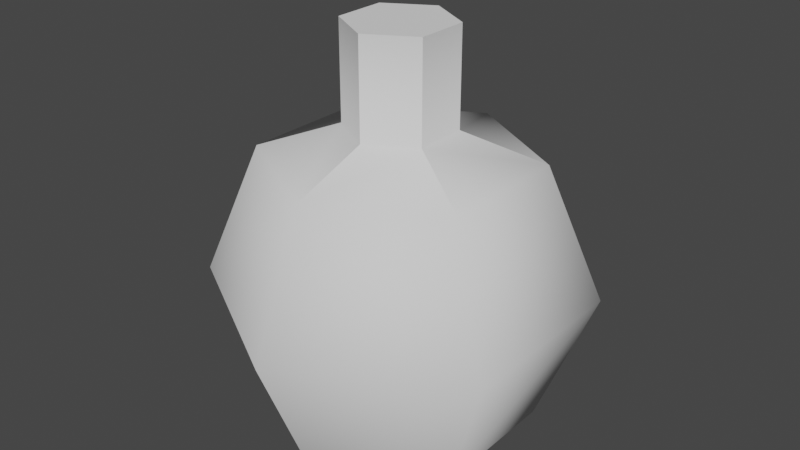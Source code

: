# Source: potion-bottle-lowpoly.blend  (saved by Blender 2.80.39; exported with 4.5.12 LTS)
import bpy
from mathutils import Matrix  # noqa: F401  (used for matrix-valued properties, if any)

bpy.ops.wm.read_factory_settings(use_empty=True)
scene = bpy.context.scene
scene.name = 'Scene'

# ---- collections
col_collection = bpy.data.collections.new('Collection'); scene.collection.children.link(col_collection)

# ---- world
world_world = bpy.data.worlds.new('World'); scene.world = world_world
world_world.color = (0.05088, 0.05088, 0.05088)
world_world.use_sun_shadow = False
world_world.sun_shadow_jitter_overblur = 0.0

# ---- meshes
me_sphere_000 = bpy.data.meshes.new('Sphere.000')
me_sphere_000.from_pydata([(0.0004611, -0.09996, 0.08225), (-0.03523, -0.01752, 0.1036), (-0.08878, -0.04844, 0.08225), (0.0004612, -0.03813, 0.1036), (0.0004612, 0.1488, -0.02079), (0.0897, 0.05461, 0.08225), (0.1267, 0.07595, -0.02079), (0.0004612, 0.1061, 0.08225), (0.0004612, 0.1061, -0.1238), (0.0897, 0.05461, -0.1238), (-0.03523, -0.01752, 0.179), (-0.03523, 0.02369, 0.1036), (-0.03523, -0.01752, 0.1036), (-0.03523, 0.02369, 0.179), (-0.08878, 0.05461, 0.08225), (-0.08878, -0.04844, 0.08225), (0.0897, -0.04844, 0.08225), (0.1267, -0.06978, -0.02079), (0.0897, -0.04844, -0.1238), (0.0004612, 0.0443, 0.179), (0.03616, 0.02369, 0.1036), (0.0004612, 0.0443, 0.1036), (0.03616, 0.02369, 0.179), (0.03616, -0.01752, 0.1036), (0.03616, 0.02369, 0.1036), (0.0004611, -0.1426, -0.02079), (0.0004611, -0.09996, -0.1238), (-0.03523, 0.02369, 0.179), (0.03616, 0.02369, 0.179), (0.0004612, 0.0443, 0.179), (-0.03523, -0.01752, 0.179), (0.03616, -0.01752, 0.179), (0.0004612, -0.03813, 0.179), (-0.1257, -0.06978, -0.02079), (-0.08878, -0.04844, -0.1238), (0.0004612, -0.03813, 0.179), (-0.03523, -0.01752, 0.179), (0.03616, 0.02369, 0.179), (0.03616, -0.01752, 0.179), (-0.03523, 0.02369, 0.1036), (0.0004612, 0.0443, 0.1036), (-0.1257, 0.07595, -0.02079), (-0.1257, -0.06978, -0.02079), (-0.08878, 0.05461, -0.1238), (-0.08878, -0.04844, -0.1238), (0.03616, -0.01752, 0.179), (0.0004612, -0.03813, 0.1036), (0.03616, -0.01752, 0.1036), (0.0004612, -0.03813, 0.179), (0.0897, 0.05461, -0.1238), (-0.08878, 0.05461, -0.1238), (0.0004612, 0.1061, -0.1238), (-0.08878, -0.04844, -0.1238), (0.0897, -0.04844, -0.1238), (0.0004611, -0.09996, -0.1238), (-0.03523, 0.02369, 0.179), (0.0004612, 0.0443, 0.179)], [], [(0, 1, 2), (3, 1, 0), (4, 5, 6), (7, 5, 4), (8, 6, 9), (4, 6, 8), (10, 11, 12), (10, 13, 11), (12, 14, 15), (12, 11, 14), (6, 16, 17), (5, 16, 6), (6, 18, 9), (6, 17, 18), (19, 20, 21), (19, 22, 20), (5, 23, 16), (24, 23, 5), (16, 25, 17), (16, 0, 25), (17, 26, 18), (17, 25, 26), (27, 28, 29), (30, 28, 27), (30, 31, 28), (32, 31, 30), (7, 20, 5), (21, 20, 7), (0, 33, 25), (0, 2, 33), (25, 34, 26), (25, 33, 34), (35, 1, 3), (35, 36, 1), (37, 23, 24), (37, 38, 23), (39, 7, 14), (39, 40, 7), (15, 41, 42), (15, 14, 41), (42, 43, 44), (42, 41, 43), (41, 8, 43), (41, 4, 8), (45, 46, 47), (45, 48, 46), (47, 0, 16), (47, 46, 0), (41, 7, 4), (14, 7, 41), (49, 50, 51), (49, 52, 50), (53, 52, 49), (53, 54, 52), (55, 40, 39), (55, 56, 40)])
me_sphere_000.polygons.foreach_set('use_smooth', [1, 1, 1, 1, 1, 1, 1, 1, 1, 1, 1, 1, 1, 1, 1, 1, 1, 1, 1, 1, 1, 1, 0, 0, 0, 0, 1, 1, 1, 1, 1, 1, 1, 1, 1, 1, 1, 1, 1, 1, 1, 1, 1, 1, 1, 1, 1, 1, 1, 1, 0, 0, 0, 0, 1, 1])
me_sphere_000.use_remesh_preserve_volume = False
me_sphere_000.use_remesh_preserve_attributes = False
me_sphere_000.use_mirror_vertex_groups = False
me_sphere_000.update()
me_sphere_000.normals_split_custom_set([tuple(v) for v in zip(*[iter([-3.498e-06, -0.7449, 0.6672, -0.3865, -0.6694, 0.6345, -0.3951, -0.6843, 0.6129, -0.3865, -0.6694, 0.6345, -0.3865, -0.6694, 0.6345, -3.498e-06, -0.7449, 0.6672, 7.407e-06, 1.0, 5.182e-06, 0.6451, 0.3724, 0.6672, 0.866, 0.5, -5.351e-06, -3.285e-06, 0.7449, 0.6672, 0.6451, 0.3724, 0.6672, 7.407e-06, 1.0, 5.182e-06, 8.62e-08, 0.9239, -0.3827, 0.866, 0.5, -5.351e-06, 0.8001, 0.4619, -0.3827, 7.407e-06, 1.0, 5.182e-06, 0.866, 0.5, -5.351e-06, 8.62e-08, 0.9239, -0.3827, -1.0, 1.432e-07, 6.516e-08, -0.7729, 2.263e-07, 0.6345, -0.7729, 3.098e-07, 0.6345, -1.0, 1.432e-07, 6.516e-08, -1.0, 0.0, 4.942e-08, -0.7729, 2.263e-07, 0.6345, -0.7729, 3.098e-07, 0.6345, -0.6451, 0.3724, 0.6672, -0.7901, 1.876e-07, 0.6129, -0.7729, 3.098e-07, 0.6345, -0.7729, 2.263e-07, 0.6345, -0.6451, 0.3724, 0.6672, 0.866, 0.5, -5.351e-06, 0.6451, -0.3724, 0.6672, 0.866, -0.5, -5.226e-06, 0.6451, 0.3724, 0.6672, 0.6451, -0.3724, 0.6672, 0.866, 0.5, -5.351e-06, 0.866, 0.5, -5.351e-06, 0.8001, -0.4619, -0.3827, 0.8001, 0.4619, -0.3827, 0.866, 0.5, -5.351e-06, 0.866, -0.5, -5.226e-06, 0.8001, -0.4619, -0.3827, 0.5, 0.866, -7.576e-08, 0.3865, 0.6694, 0.6345, 0.3865, 0.6694, 0.6345, 0.5, 0.866, -7.576e-08, 0.5, 0.866, -1.112e-07, 0.3865, 0.6694, 0.6345, 0.6451, 0.3724, 0.6672, 0.7729, -4.966e-08, 0.6345, 0.6451, -0.3724, 0.6672, 0.7729, 0.0, 0.6345, 0.7729, -4.966e-08, 0.6345, 0.6451, 0.3724, 0.6672, 0.6451, -0.3724, 0.6672, -1.724e-07, -1.0, 6.631e-08, 0.866, -0.5, -5.226e-06, 0.6451, -0.3724, 0.6672, -3.498e-06, -0.7449, 0.6672, -1.724e-07, -1.0, 6.631e-08, 0.866, -0.5, -5.226e-06, 5.095e-06, -0.9239, -0.3827, 0.8001, -0.4619, -0.3827, 0.866, -0.5, -5.226e-06, -1.724e-07, -1.0, 6.631e-08, 5.095e-06, -0.9239, -0.3827, 0.0, 0.0, 1.0, 0.0, 0.0, 1.0, 0.0, 0.0, 1.0, -2.301e-07, 0.0, 1.0, -2.301e-07, 0.0, 1.0, -2.301e-07, 0.0, 1.0, 0.0, 0.0, 1.0, 0.0, 0.0, 1.0, 0.0, 0.0, 1.0, 0.0, 0.0, 1.0, 0.0, 0.0, 1.0, 0.0, 0.0, 1.0, -3.285e-06, 0.7449, 0.6672, 0.3865, 0.6694, 0.6345, 0.6451, 0.3724, 0.6672, 0.3865, 0.6694, 0.6345, 0.3865, 0.6694, 0.6345, -3.285e-06, 0.7449, 0.6672, -3.498e-06, -0.7449, 0.6672, -0.5, -0.866, 9.263e-06, -1.724e-07, -1.0, 6.631e-08, -3.498e-06, -0.7449, 0.6672, -0.3951, -0.6843, 0.6129, -0.5, -0.866, 9.263e-06, -1.724e-07, -1.0, 6.631e-08, -0.4706, -0.8152, -0.3377, 5.095e-06, -0.9239, -0.3827, -1.724e-07, -1.0, 6.631e-08, -0.5, -0.866, 9.263e-06, -0.4706, -0.8152, -0.3377, -0.5, -0.866, 1.198e-07, -0.3865, -0.6694, 0.6345, -0.3865, -0.6694, 0.6345, -0.5, -0.866, 1.198e-07, -0.5, -0.866, 1.408e-07, -0.3865, -0.6694, 0.6345, 1.0, -2.043e-07, -3.149e-08, 0.7729, -4.966e-08, 0.6345, 0.7729, 0.0, 0.6345, 1.0, -2.043e-07, -3.149e-08, 1.0, -2.998e-07, 3.573e-14, 0.7729, -4.966e-08, 0.6345, -0.3865, 0.6694, 0.6345, -3.285e-06, 0.7449, 0.6672, -0.6451, 0.3724, 0.6672, -0.3865, 0.6694, 0.6345, -0.3865, 0.6694, 0.6345, -3.285e-06, 0.7449, 0.6672, -0.7901, 1.876e-07, 0.6129, -0.866, 0.5, 5.166e-06, -1.0, 2.116e-07, -9.097e-06, -0.7901, 1.876e-07, 0.6129, -0.6451, 0.3724, 0.6672, -0.866, 0.5, 5.166e-06, -1.0, 2.116e-07, -9.097e-06, -0.8001, 0.4619, -0.3827, -0.9413, 3.302e-07, -0.3377, -1.0, 2.116e-07, -9.097e-06, -0.866, 0.5, 5.166e-06, -0.8001, 0.4619, -0.3827, -0.866, 0.5, 5.166e-06, 8.62e-08, 0.9239, -0.3827, -0.8001, 0.4619, -0.3827, -0.866, 0.5, 5.166e-06, 7.407e-06, 1.0, 5.182e-06, 8.62e-08, 0.9239, -0.3827, 0.5, -0.866, 1.031e-07, 0.3865, -0.6694, 0.6345, 0.3865, -0.6694, 0.6345, 0.5, -0.866, 1.031e-07, 0.5, -0.866, 8.13e-08, 0.3865, -0.6694, 0.6345, 0.3865, -0.6694, 0.6345, -3.498e-06, -0.7449, 0.6672, 0.6451, -0.3724, 0.6672, 0.3865, -0.6694, 0.6345, 0.3865, -0.6694, 0.6345, -3.498e-06, -0.7449, 0.6672, -0.866, 0.5, 5.166e-06, -3.285e-06, 0.7449, 0.6672, 7.407e-06, 1.0, 5.182e-06, -0.6451, 0.3724, 0.6672, -3.285e-06, 0.7449, 0.6672, -0.866, 0.5, 5.166e-06, 1.013e-07, -2.892e-07, -1.0, 1.013e-07, -2.892e-07, -1.0, 1.013e-07, -2.892e-07, -1.0, 0.0, 0.0, -1.0, 0.0, 0.0, -1.0, 0.0, 0.0, -1.0, 0.0, 0.0, -1.0, 0.0, 0.0, -1.0, 0.0, 0.0, -1.0, 0.0, -2.892e-07, -1.0, 0.0, -2.892e-07, -1.0, 0.0, -2.892e-07, -1.0, -0.5, 0.866, -7.171e-08, -0.3865, 0.6694, 0.6345, -0.3865, 0.6694, 0.6345, -0.5, 0.866, -7.171e-08, -0.5, 0.866, -7.02e-08, -0.3865, 0.6694, 0.6345])] * 3)])

# ---- objects
ob_potionbottle = bpy.data.objects.new('PotionBottle', me_sphere_000)

# ---- transforms, parenting, visibility, modifiers, constraints
ob_potionbottle.location = (0.0, 0.0, 0.0)
ob_potionbottle.rotation_mode = 'QUATERNION'
ob_potionbottle.rotation_quaternion = (-1.344e-07, 0.0, 0.0, 0.0)
ob_potionbottle.lineart.crease_threshold = 0.0

# ---- collection membership
scene.collection.objects.link(ob_potionbottle)

# ---- scene / render settings (as saved in the file)
scene.frame_start = 1; scene.frame_end = 250; scene.frame_set(1)
scene.render.engine = 'BLENDER_EEVEE_NEXT'
scene.render.motion_blur_shutter = 1.0
scene.cycles.use_denoising = False
scene.cycles.samples = 128
scene.cycles.sampling_pattern = 'TABULATED_SOBOL'
scene.cycles.use_adaptive_sampling = False
scene.cycles.use_light_tree = False
scene.view_settings.view_transform = 'Filmic'
bpy.context.view_layer.update()

# ---- added for rendering (the .blend has no active camera and no usable light): camera, sun
cam_auto = bpy.data.cameras.new('AutoCamera')
cam_auto.lens = 50.0
cam_auto.sensor_width = 36.0
cam_auto.clip_end = 1000.0
ob_auto_camera = bpy.data.objects.new('AutoCamera', cam_auto)
scene.collection.objects.link(ob_auto_camera)
ob_auto_camera.location = (0.454048, -0.541218, 0.390439)
ob_auto_camera.rotation_euler = (1.09748, -7.21219e-08, 0.694738)
scene.camera = ob_auto_camera
light_auto_sun = bpy.data.lights.new('AutoSun', 'SUN')
light_auto_sun.energy = 3.0
light_auto_sun.angle = 0.0523599
ob_auto_sun = bpy.data.objects.new('AutoSun', light_auto_sun)
scene.collection.objects.link(ob_auto_sun)
ob_auto_sun.rotation_euler = (0.872665, 0.174533, 0.523599)
bpy.context.view_layer.update()
